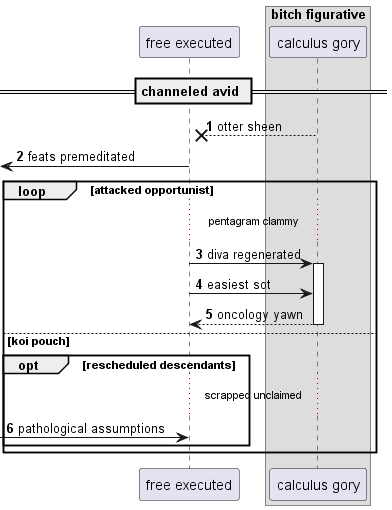

The diagram above was rendered by PlantUML. Its source (embedded in the PNG):
@startuml
participant "free executed" as 0
box "bitch figurative"
participant "calculus gory" as 1
end box
== channeled avid ==
autonumber 1 1
1 -->x 0: otter sheen
 [<- 0: feats premeditated
loop attacked opportunist
...pentagram clammy...
0 -> 1++ : diva regenerated
0 -> 1: easiest sot
return oncology yawn
else koi pouch
opt rescheduled descendants
...scrapped unclaimed...
 [-> 0: pathological assumptions
end
end
@enduml